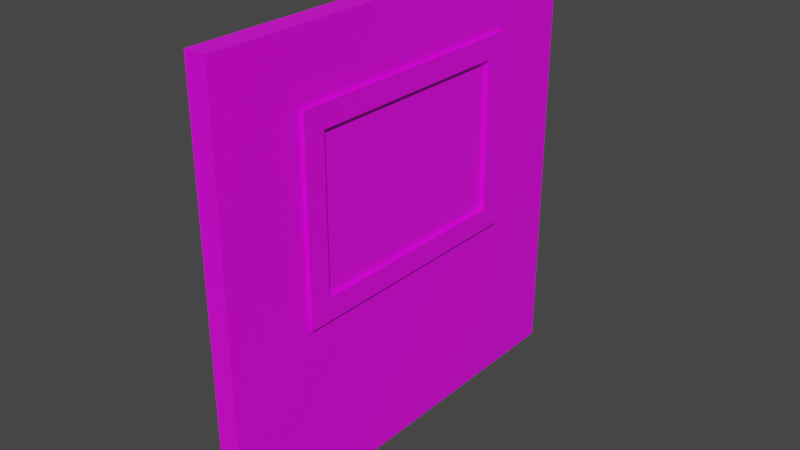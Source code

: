 # Source: window.blend  (saved by Blender 3.0.42; exported with 4.5.12 LTS)
import bpy
from mathutils import Matrix  # noqa: F401  (used for matrix-valued properties, if any)

bpy.ops.wm.read_factory_settings(use_empty=True)
scene = bpy.context.scene
scene.name = 'Scene'

# ---- collections
col_collection = bpy.data.collections.new('Collection'); scene.collection.children.link(col_collection)

# ---- images (referenced by path relative to the original .blend; pixels are not part of the script)
import os
ASSET_DIR = os.environ.get("B2B_ASSET_DIR", "")  # directory of the original .blend (textures are referenced by path, not embedded)
HERE = os.path.dirname(os.path.abspath(__file__))  # packed textures are extracted next to this script under _unpacked/

def load_image(name, relpath, width, height, colorspace="sRGB"):
    """Load a texture the original file referenced (path relative to the .blend, or extracted next to this script)."""
    p = next((c for c in (os.path.join(HERE, relpath), os.path.join(ASSET_DIR, relpath)) if relpath and os.path.exists(c)), "")
    if p:
        img = bpy.data.images.load(p, check_existing=True)
        img.name = name
    else:  # same state as the original file: an image datablock whose file is absent (Cycles renders it pink)
        img = bpy.data.images.new(name, width, height)
        img.source = "FILE"
        img.filepath = "//" + (relpath or name)
    img.colorspace_settings.name = colorspace
    return img
img_wall_window_png = load_image('wall window.png', 'wall window.png', 1024, 1024, 'sRGB')
img_window_png = load_image('Window.png', 'Window.png', 1024, 1024, 'sRGB')

# ---- materials (node trees are filled in below, after node groups)
mat_wall_window = bpy.data.materials.new('wall window')
mat_wall_window.alpha_threshold = 0.0
mat_wall_window.use_transparent_shadow = False
mat_wall_window.line_color = (0.0, 0.0, 0.0, 1.0)
mat_window = bpy.data.materials.new('window')
mat_window.use_transparent_shadow = False

# ---- material node trees
mat_wall_window.use_nodes = True; mat_wall_window.node_tree.nodes.clear()
_N = mat_wall_window.node_tree.nodes; _L = mat_wall_window.node_tree.links
n0 = _N.new('ShaderNodeOutputMaterial'); n0.name = 'Material Output'; n0.location = (300, 300)
n1 = _N.new('ShaderNodeBsdfPrincipled'); n1.name = 'Principled BSDF'; n1.location = (10, 300)
n1.distribution = 'GGX'
n1.subsurface_method = 'RANDOM_WALK_SKIN'
n1.inputs[2].default_value = 0.4
n1.inputs[3].default_value = 1.45
n1.inputs[27].default_value = (0.0, 0.0, 0.0, 1.0)
n1.inputs[28].default_value = 1.0
n2 = _N.new('ShaderNodeTexImage'); n2.name = 'Image Texture'; n2.location = (-280, 275)
n2.image = img_wall_window_png
_L.new(n1.outputs[0], n0.inputs[0])
_L.new(n2.outputs[0], n1.inputs[0])
n0.is_active_output = True
mat_window.use_nodes = True; mat_window.node_tree.nodes.clear()
_N = mat_window.node_tree.nodes; _L = mat_window.node_tree.links
n0 = _N.new('ShaderNodeBsdfPrincipled'); n0.name = 'Principled BSDF'; n0.location = (10, 300)
n0.distribution = 'GGX'
n0.subsurface_method = 'RANDOM_WALK_SKIN'
n0.inputs[3].default_value = 1.45
n0.inputs[27].default_value = (0.0, 0.0, 0.0, 1.0)
n0.inputs[28].default_value = 1.0
n1 = _N.new('ShaderNodeOutputMaterial'); n1.name = 'Material Output'; n1.location = (300, 300)
n2 = _N.new('ShaderNodeTexImage'); n2.name = 'Image Texture'; n2.location = (-280, 275)
n2.image = img_window_png
_L.new(n0.outputs[0], n1.inputs[0])
_L.new(n2.outputs[0], n0.inputs[0])
n1.is_active_output = True

# ---- world
world_world = bpy.data.worlds.new('World'); scene.world = world_world
world_world.use_nodes = True; world_world.node_tree.nodes.clear()
_N = world_world.node_tree.nodes; _L = world_world.node_tree.links
n0 = _N.new('ShaderNodeOutputWorld'); n0.name = 'World Output'; n0.location = (300, 300)
n1 = _N.new('ShaderNodeBackground'); n1.name = 'Background'; n1.location = (10, 300)
n1.inputs[0].default_value = (0.05088, 0.05088, 0.05088, 1.0)
_L.new(n1.outputs[0], n0.inputs[0])
n0.is_active_output = True
world_world.color = (0.05088, 0.05088, 0.05088)
world_world.use_sun_shadow = False
world_world.sun_shadow_jitter_overblur = 0.0

# ---- meshes
me_plane = bpy.data.meshes.new('Plane')
me_plane.from_pydata([(-4.013e-07, 1.0, 1.0), (-2.503e-07, 1.0, -1.0), (2.503e-07, -1.0, 1.0), (4.013e-07, -1.0, -1.0), (0.1, 1.0, 1.0), (0.1, 1.0, -1.0), (0.1, -1.0, 1.0), (0.1, -1.0, -1.0), (-3.107e-07, 1.0, -0.2), (3.409e-07, -1.0, -0.2), (0.1, -1.0, -0.2), (0.1, 1.0, -0.2), (2.956e-07, -1.0, 0.7), (0.1, 1.0, 0.7), (-3.56e-07, 1.0, 0.7), (0.1, -1.0, 0.7), (2.71e-07, -0.6, -1.0), (1.2e-07, -0.6, 1.0), (0.1, -0.6, 1.0), (0.1, -0.6, -1.0), (0.1, -0.6, -0.2), (2.106e-07, -0.6, -0.2), (1.653e-07, -0.6, 0.7), (0.1, -0.6, 0.7), (-1.407e-07, 0.6, 1.0), (0.1, 0.6, -1.0), (0.1, 0.6, -0.2), (0.1, 0.6, 0.7), (1.033e-08, 0.6, -1.0), (0.1, 0.6, 1.0), (-5.007e-08, 0.6, -0.2), (-9.537e-08, 0.6, 0.7)], [], [(21, 16, 3, 9), (20, 10, 7, 19), (16, 19, 7, 3), (24, 29, 4, 0), (12, 15, 6, 2), (8, 11, 5, 1), (14, 13, 11, 8), (3, 7, 10, 9), (23, 15, 10, 20), (22, 21, 9, 12), (17, 22, 12, 2), (18, 6, 15, 23), (0, 4, 13, 14), (9, 10, 15, 12), (29, 18, 23, 27), (24, 31, 22, 17), (31, 27, 23, 22), (27, 31, 30, 26), (2, 6, 18, 17), (28, 25, 19, 16), (26, 20, 19, 25), (30, 28, 16, 21), (8, 1, 28, 30), (11, 26, 25, 5), (1, 5, 25, 28), (13, 27, 26, 11), (14, 8, 30, 31), (0, 14, 31, 24), (4, 29, 27, 13), (17, 18, 29, 24), (21, 22, 23, 20), (30, 21, 20, 26)])
_k = set([(0, 4), (0, 14), (0, 24), (1, 5), (1, 8), (1, 28), (2, 6), (2, 12), (2, 17), (3, 7), (3, 9), (3, 16), (4, 13), (4, 29), (5, 11), (5, 25), (6, 15), (6, 18), (7, 10), (7, 19), (8, 14), (9, 12), (10, 15), (11, 13), (16, 28), (17, 24), (18, 29), (19, 25)])
me_plane.attributes.new('sharp_edge', 'BOOLEAN', 'EDGE').data.foreach_set('value', [ (min(e.vertices), max(e.vertices)) in _k for e in me_plane.edges])
_uv = me_plane.uv_layers.new(name='UVMap')
_uv.uv.foreach_set('vector', [0.2, 0.4, 0.2, 0.0, 0.0, 0.0, 0.0, 0.4, 0.2, 0.4, 6.233e-08, 0.4, 6.233e-08, 0.0, 0.2, 0.0, 0.2, 0.0, 0.2, 0.0, 6.233e-08, 0.0, 0.0, 0.0, 0.8, 1.0, 0.8, 1.0, 1.0, 1.0, 1.0, 1.0, 0.0, 0.85, 6.233e-08, 0.85, 6.233e-08, 1.0, 0.0, 1.0, 1.0, 0.4, 1.0, 0.4, 1.0, 0.0, 1.0, 0.0, 1.0, 0.85, 1.0, 0.85, 1.0, 0.4, 1.0, 0.4, 0.0, 0.0, 6.233e-08, 0.0, 6.233e-08, 0.4, 0.0, 0.4, 0.2, 0.85, 6.233e-08, 0.85, 6.233e-08, 0.4, 0.2, 0.4, 0.2, 0.85, 0.2, 0.4, 0.0, 0.4, 0.0, 0.85, 0.2, 1.0, 0.2, 0.85, 0.0, 0.85, 0.0, 1.0, 0.2, 1.0, 6.233e-08, 1.0, 6.233e-08, 0.85, 0.2, 0.85, 1.0, 1.0, 1.0, 1.0, 1.0, 0.85, 1.0, 0.85, 0.0, 0.4, 6.233e-08, 0.4, 6.233e-08, 0.85, 0.0, 0.85, 0.8, 1.0, 0.2, 1.0, 0.2, 0.85, 0.8, 0.85, 0.8, 1.0, 0.8, 0.85, 0.2, 0.85, 0.2, 1.0, 0.8, 0.85, 0.8, 0.85, 0.2, 0.85, 0.2, 0.85, 0.8, 0.85, 0.8, 0.85, 0.8, 0.4, 0.8, 0.4, 0.0, 1.0, 6.233e-08, 1.0, 0.2, 1.0, 0.2, 1.0, 0.8, 0.0, 0.8, 0.0, 0.2, 0.0, 0.2, 0.0, 0.8, 0.4, 0.2, 0.4, 0.2, 0.0, 0.8, 0.0, 0.8, 0.4, 0.8, 0.0, 0.2, 0.0, 0.2, 0.4, 1.0, 0.4, 1.0, 0.0, 0.8, 0.0, 0.8, 0.4, 1.0, 0.4, 0.8, 0.4, 0.8, 0.0, 1.0, 0.0, 1.0, 0.0, 1.0, 0.0, 0.8, 0.0, 0.8, 0.0, 1.0, 0.85, 0.8, 0.85, 0.8, 0.4, 1.0, 0.4, 1.0, 0.85, 1.0, 0.4, 0.8, 0.4, 0.8, 0.85, 1.0, 1.0, 1.0, 0.85, 0.8, 0.85, 0.8, 1.0, 1.0, 1.0, 0.8, 1.0, 0.8, 0.85, 1.0, 0.85, 0.2, 1.0, 0.2, 1.0, 0.8, 1.0, 0.8, 1.0, 0.2, 0.4, 0.2, 0.85, 0.2, 0.85, 0.2, 0.4, 0.8, 0.4, 0.2, 0.4, 0.2, 0.4, 0.8, 0.4])
me_plane.materials.append(mat_wall_window)
me_plane.use_remesh_fix_poles = True
me_plane.use_remesh_preserve_attributes = False
me_plane.update()
me_plane.normals_split_custom_set([tuple(v) for v in zip(*[iter([-1.0, -3.258e-07, -7.55e-08, -1.0, -3.258e-07, -7.55e-08, -1.0, -3.258e-07, -7.55e-08, -1.0, -3.258e-07, -7.55e-08, 1.0, 3.492e-07, 7.451e-08, 1.0, 3.492e-07, 7.451e-08, 1.0, 3.492e-07, 7.451e-08, 1.0, 3.492e-07, 7.451e-08, 0.0, 0.0, -1.0, 0.0, 0.0, -1.0, 0.0, 0.0, -1.0, 0.0, 0.0, -1.0, 0.0, 0.0, 1.0, 0.0, 0.0, 1.0, 0.0, 0.0, 1.0, 0.0, 0.0, 1.0, 1.192e-06, -1.0, 0.0, 1.192e-06, -1.0, 0.0, 1.192e-06, -1.0, 0.0, 1.192e-06, -1.0, 0.0, 0.0, 1.0, 0.0, 0.0, 1.0, 0.0, 0.0, 1.0, 0.0, 0.0, 1.0, 0.0, 0.0, 1.0, 0.0, 0.0, 1.0, 0.0, 0.0, 1.0, 0.0, 0.0, 1.0, 0.0, 1.192e-06, -1.0, 0.0, 1.192e-06, -1.0, 0.0, 1.192e-06, -1.0, 0.0, 1.192e-06, -1.0, 0.0, 1.0, 3.311e-07, 4.967e-08, 1.0, 3.311e-07, 4.967e-08, 1.0, 3.311e-07, 4.967e-08, 1.0, 3.311e-07, 4.967e-08, -1.0, -3.258e-07, -5.033e-08, -1.0, -3.258e-07, -5.033e-08, -1.0, -3.258e-07, -5.033e-08, -1.0, -3.258e-07, -5.033e-08, -1.0, -3.258e-07, -1.51e-07, -1.0, -3.258e-07, -1.51e-07, -1.0, -3.258e-07, -1.51e-07, -1.0, -3.258e-07, -1.51e-07, 1.0, 3.415e-07, 1.242e-07, 1.0, 3.415e-07, 1.242e-07, 1.0, 3.415e-07, 1.242e-07, 1.0, 3.415e-07, 1.242e-07, 0.0, 1.0, 0.0, 0.0, 1.0, 0.0, 0.0, 1.0, 0.0, 0.0, 1.0, 0.0, 1.192e-06, -1.0, 0.0, 1.192e-06, -1.0, 0.0, 1.192e-06, -1.0, 0.0, 1.192e-06, -1.0, 0.0, 1.0, 2.163e-07, 1.366e-07, 1.0, 2.163e-07, 1.366e-07, 1.0, 2.163e-07, 1.366e-07, 1.0, 2.163e-07, 1.366e-07, -1.0, -2.172e-07, -1.51e-07, -1.0, -2.172e-07, -1.51e-07, -1.0, -2.172e-07, -1.51e-07, -1.0, -2.172e-07, -1.51e-07, 1.987e-07, 2.484e-08, -1.0, 1.987e-07, 2.484e-08, -1.0, 1.987e-07, 2.484e-08, -1.0, 1.987e-07, 2.484e-08, -1.0, 0.0, -1.0, 0.0, 0.0, -1.0, 0.0, 0.0, -1.0, 0.0, 0.0, -1.0, 0.0, 0.0, 0.0, 1.0, 0.0, 0.0, 1.0, 0.0, 0.0, 1.0, 0.0, 0.0, 1.0, 0.0, 0.0, -1.0, 0.0, 0.0, -1.0, 0.0, 0.0, -1.0, 0.0, 0.0, -1.0, 1.0, 2.095e-07, 7.451e-08, 1.0, 2.095e-07, 7.451e-08, 1.0, 2.095e-07, 7.451e-08, 1.0, 2.095e-07, 7.451e-08, -1.0, -2.172e-07, -7.55e-08, -1.0, -2.172e-07, -7.55e-08, -1.0, -2.172e-07, -7.55e-08, -1.0, -2.172e-07, -7.55e-08, -1.0, -6.517e-07, -7.55e-08, -1.0, -6.517e-07, -7.55e-08, -1.0, -6.517e-07, -7.55e-08, -1.0, -6.517e-07, -7.55e-08, 1.0, 6.519e-07, 7.451e-08, 1.0, 6.519e-07, 7.451e-08, 1.0, 6.519e-07, 7.451e-08, 1.0, 6.519e-07, 7.451e-08, 0.0, 0.0, -1.0, 0.0, 0.0, -1.0, 0.0, 0.0, -1.0, 0.0, 0.0, -1.0, 1.0, 6.416e-07, 4.967e-08, 1.0, 6.416e-07, 4.967e-08, 1.0, 6.416e-07, 4.967e-08, 1.0, 6.416e-07, 4.967e-08, -1.0, -6.517e-07, -5.033e-08, -1.0, -6.517e-07, -5.033e-08, -1.0, -6.517e-07, -5.033e-08, -1.0, -6.517e-07, -5.033e-08, -1.0, -6.517e-07, -1.51e-07, -1.0, -6.517e-07, -1.51e-07, -1.0, -6.517e-07, -1.51e-07, -1.0, -6.517e-07, -1.51e-07, 1.0, 6.519e-07, 1.49e-07, 1.0, 6.519e-07, 1.49e-07, 1.0, 6.519e-07, 1.49e-07, 1.0, 6.519e-07, 1.49e-07, 0.0, 0.0, 1.0, 0.0, 0.0, 1.0, 0.0, 0.0, 1.0, 0.0, 0.0, 1.0, -1.192e-06, 1.0, 8.278e-09, -1.192e-06, 1.0, 8.278e-09, -1.192e-06, 1.0, 8.278e-09, -1.192e-06, 1.0, 8.278e-09, 1.242e-07, 0.0, 1.0, 1.242e-07, 0.0, 1.0, 1.242e-07, 0.0, 1.0, 1.242e-07, 0.0, 1.0])] * 3)])
me_cube_001 = bpy.data.meshes.new('Cube.001')
me_cube_001.from_pydata([(-0.01486, -0.6, -0.2), (-0.01486, -0.6, 0.7), (-0.01486, 0.6, -0.2), (-0.01486, 0.6, 0.7), (0.1069, -0.6, -0.2), (0.1069, -0.6, 0.7), (0.1069, 0.6, -0.2), (0.1069, 0.6, 0.7), (0.1069, -0.4997, -0.09828), (0.1069, -0.4997, 0.5983), (0.1069, 0.4997, -0.09828), (0.1069, 0.4997, 0.5983), (-0.01486, -0.4997, -0.09828), (-0.01486, -0.4997, 0.5983), (-0.01486, 0.4997, -0.09828), (-0.01486, 0.4997, 0.5983), (0.002325, -0.4997, -0.09828), (0.002325, -0.4997, 0.5983), (0.002325, 0.4997, -0.09828), (0.002325, 0.4997, 0.5983), (0.0896, -0.4997, -0.09828), (0.0896, -0.4997, 0.5983), (0.0896, 0.4997, -0.09828), (0.0896, 0.4997, 0.5983)], [], [(1, 3, 15, 13), (2, 3, 7, 6), (7, 5, 9, 11), (4, 5, 1, 0), (2, 6, 4, 0), (7, 3, 1, 5), (9, 8, 20, 21), (6, 7, 11, 10), (5, 4, 8, 9), (4, 6, 10, 8), (12, 13, 17, 16), (2, 0, 12, 14), (3, 2, 14, 15), (0, 1, 13, 12), (13, 15, 19, 17), (14, 12, 16, 18), (15, 14, 18, 19), (8, 10, 22, 20), (11, 9, 21, 23), (10, 11, 23, 22)])
_uv = me_cube_001.uv_layers.new(name='UVMap')
_uv.uv.foreach_set('vector', [0.2, 0.85, 0.8, 0.85, 0.7498, 0.7991, 0.2502, 0.7991, 0.8, 0.4, 0.8, 0.85, 0.8, 0.85, 0.8, 0.4, 0.8, 0.85, 0.2, 0.85, 0.2502, 0.7991, 0.7498, 0.7991, 0.2, 0.4, 0.2, 0.85, 0.2, 0.85, 0.2, 0.4, 0.8, 0.4, 0.8, 0.4, 0.2, 0.4, 0.2, 0.4, 0.8, 0.85, 0.8, 0.85, 0.2, 0.85, 0.2, 0.85, 0.2502, 0.7991, 0.2502, 0.4509, 0.2502, 0.4509, 0.2502, 0.7991, 0.8, 0.4, 0.8, 0.85, 0.7498, 0.7991, 0.7498, 0.4509, 0.2, 0.85, 0.2, 0.4, 0.2502, 0.4509, 0.2502, 0.7991, 0.2, 0.4, 0.8, 0.4, 0.7498, 0.4509, 0.2502, 0.4509, 0.2502, 0.4509, 0.2502, 0.7991, 0.2502, 0.7991, 0.2502, 0.4509, 0.8, 0.4, 0.2, 0.4, 0.2502, 0.4509, 0.7498, 0.4509, 0.8, 0.85, 0.8, 0.4, 0.7498, 0.4509, 0.7498, 0.7991, 0.2, 0.4, 0.2, 0.85, 0.2502, 0.7991, 0.2502, 0.4509, 0.2502, 0.7991, 0.7498, 0.7991, 0.7498, 0.7991, 0.2502, 0.7991, 0.7498, 0.4509, 0.2502, 0.4509, 0.2502, 0.4509, 0.7498, 0.4509, 0.7498, 0.7991, 0.7498, 0.4509, 0.7498, 0.4509, 0.7498, 0.7991, 0.2502, 0.4509, 0.7498, 0.4509, 0.7498, 0.4509, 0.2502, 0.4509, 0.7498, 0.7991, 0.2502, 0.7991, 0.2502, 0.7991, 0.7498, 0.7991, 0.7498, 0.4509, 0.7498, 0.7991, 0.7498, 0.7991, 0.7498, 0.4509])
me_cube_001.materials.append(mat_wall_window)
me_cube_001.use_remesh_fix_poles = True
me_cube_001.use_remesh_preserve_attributes = False
me_cube_001.update()
me_cube_002 = bpy.data.meshes.new('Cube.002')
me_cube_002.from_pydata([(0.002325, -0.4997, -0.09828), (0.002325, -0.4997, 0.5983), (0.002325, 0.4997, -0.09828), (0.002325, 0.4997, 0.5983), (0.0896, -0.4997, -0.09828), (0.0896, -0.4997, 0.5983), (0.0896, 0.4997, -0.09828), (0.0896, 0.4997, 0.5983)], [], [(0, 1, 3, 2), (6, 7, 5, 4)])
_uv = me_cube_002.uv_layers.new(name='UVMap')
_uv.uv.foreach_set('vector', [0.2502, 0.4509, 0.2502, 0.7991, 0.7498, 0.7991, 0.7498, 0.4509, 0.7498, 0.4509, 0.7498, 0.7991, 0.2502, 0.7991, 0.2502, 0.4509])
me_cube_002.materials.append(mat_window)
me_cube_002.use_remesh_fix_poles = True
me_cube_002.use_remesh_preserve_attributes = False
me_cube_002.update()

# ---- objects
ob_wall = bpy.data.objects.new('wall', me_plane)
ob_frame = bpy.data.objects.new('frame', me_cube_001)
ob_window = bpy.data.objects.new('window', me_cube_002)

# ---- transforms, parenting, visibility, modifiers, constraints
ob_wall.location = (0.0, 0.0, 0.0)
ob_wall.color = (0.8, 0.8, 0.8, 1.0)
ob_frame.location = (3.725e-09, 0.0, 0.0)
ob_frame.scale = (1.085, 1.0, 1.0)
ob_window.location = (3.725e-09, 0.0, 0.0)
ob_window.scale = (1.085, 1.0, 1.0)

# ---- collection membership
col_collection.objects.link(ob_wall)
col_collection.objects.link(ob_frame)
col_collection.objects.link(ob_window)

# ---- scene / render settings (as saved in the file)
scene.frame_start = 1; scene.frame_end = 250; scene.frame_set(1)
scene.render.engine = 'BLENDER_EEVEE_NEXT'
scene.cycles.sampling_pattern = 'TABULATED_SOBOL'
scene.cycles.use_light_tree = False
scene.view_settings.view_transform = 'Filmic'
bpy.context.view_layer.update()

# ---- added for rendering (the .blend has no active camera and no usable light): camera, sun
cam_auto = bpy.data.cameras.new('AutoCamera')
cam_auto.lens = 50.0
cam_auto.sensor_width = 36.0
cam_auto.clip_end = 1000.0
ob_auto_camera = bpy.data.objects.new('AutoCamera', cam_auto)
scene.collection.objects.link(ob_auto_camera)
ob_auto_camera.location = (2.66973, -3.14374, 2.09583)
ob_auto_camera.rotation_euler = (1.09748, -7.21219e-08, 0.694738)
scene.camera = ob_auto_camera
light_auto_sun = bpy.data.lights.new('AutoSun', 'SUN')
light_auto_sun.energy = 3.0
light_auto_sun.angle = 0.0523599
ob_auto_sun = bpy.data.objects.new('AutoSun', light_auto_sun)
scene.collection.objects.link(ob_auto_sun)
ob_auto_sun.rotation_euler = (0.872665, 0.174533, 0.523599)
bpy.context.view_layer.update()

